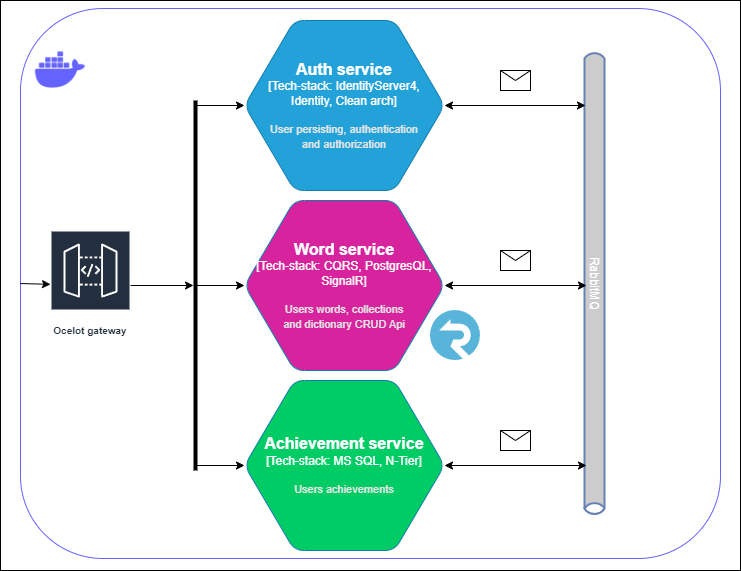

The diagram above was exported from draw.io. Its source (the exported page's mxGraphModel, read from the mxfile embedded in the PNG):
<mxGraphModel dx="1150" dy="505" grid="1" gridSize="10" guides="1" tooltips="1" connect="1" arrows="1" fold="1" page="1" pageScale="1" pageWidth="827" pageHeight="1169" math="0" shadow="0">
  <root>
    <mxCell id="0" />
    <mxCell id="1" parent="0" />
    <mxCell id="KMOM0yqg5npcnnf5ugZ8-1" value="" style="rounded=0;whiteSpace=wrap;html=1;fillColor=none;" parent="1" vertex="1">
      <mxGeometry x="70" y="20" width="740" height="570" as="geometry" />
    </mxCell>
    <mxCell id="-qAndf95PYf1Ypq1E2b5-5" value="" style="rounded=1;whiteSpace=wrap;html=1;fillColor=none;strokeColor=#6563ff;" parent="1" vertex="1">
      <mxGeometry x="90" y="28" width="700" height="550" as="geometry" />
    </mxCell>
    <mxCell id="-qAndf95PYf1Ypq1E2b5-1" value="Ocelot gateway" style="sketch=0;outlineConnect=0;fontColor=#232F3E;gradientColor=none;strokeColor=#ffffff;fillColor=#232F3E;dashed=0;verticalLabelPosition=middle;verticalAlign=bottom;align=center;html=1;whiteSpace=wrap;fontSize=10;fontStyle=1;spacing=3;shape=mxgraph.aws4.productIcon;prIcon=mxgraph.aws4.api_gateway;" parent="1" vertex="1">
      <mxGeometry x="120" y="250" width="80" height="110" as="geometry" />
    </mxCell>
    <mxCell id="-qAndf95PYf1Ypq1E2b5-3" value="" style="shape=image;html=1;verticalAlign=top;verticalLabelPosition=bottom;labelBackgroundColor=#ffffff;imageAspect=0;aspect=fixed;image=https://cdn1.iconfinder.com/data/icons/unicons-line-vol-3/24/docker-128.png" parent="1" vertex="1">
      <mxGeometry x="100" y="60" width="60" height="60" as="geometry" />
    </mxCell>
    <object placeholders="1" c4Type="Auth service" c4Container="Tech-stack" c4Technology="IdentityServer4, &#10;Identity, Clean arch" c4Description="User persisting, authentication &#10;and authorization" label="&lt;font style=&quot;font-size: 16px&quot;&gt;&lt;b&gt;%c4Type%&lt;/b&gt;&lt;/font&gt;&lt;div&gt;[%c4Container%:&amp;nbsp;%c4Technology%]&lt;/div&gt;&lt;br&gt;&lt;div&gt;&lt;font style=&quot;font-size: 11px&quot;&gt;&lt;font color=&quot;#E6E6E6&quot;&gt;%c4Description%&lt;/font&gt;&lt;/div&gt;" id="-qAndf95PYf1Ypq1E2b5-9">
      <mxCell style="shape=hexagon;size=50;perimeter=hexagonPerimeter2;whiteSpace=wrap;html=1;fixedSize=1;rounded=1;labelBackgroundColor=none;fillColor=#23A2D9;fontSize=12;fontColor=#ffffff;align=center;strokeColor=#0E7DAD;metaEdit=1;points=[[0.5,0,0],[1,0.25,0],[1,0.5,0],[1,0.75,0],[0.5,1,0],[0,0.75,0],[0,0.5,0],[0,0.25,0]];resizable=0;" parent="1" vertex="1">
        <mxGeometry x="314" y="40" width="200" height="170" as="geometry" />
      </mxCell>
    </object>
    <mxCell id="-qAndf95PYf1Ypq1E2b5-12" value="RabbitMQ" style="html=1;outlineConnect=0;fillColor=#CCCCCC;strokeColor=#6881B3;gradientColor=none;gradientDirection=north;strokeWidth=2;shape=mxgraph.networks.bus;gradientColor=none;gradientDirection=north;fontColor=#ffffff;perimeter=backbonePerimeter;backboneSize=20;rotation=90;" parent="1" vertex="1">
      <mxGeometry x="431" y="293" width="466" height="20" as="geometry" />
    </mxCell>
    <mxCell id="-qAndf95PYf1Ypq1E2b5-14" value="" style="endArrow=classic;startArrow=classic;html=1;rounded=0;exitX=1;exitY=0.5;exitDx=0;exitDy=0;exitPerimeter=0;" parent="1" source="-qAndf95PYf1Ypq1E2b5-9" target="-qAndf95PYf1Ypq1E2b5-12" edge="1">
      <mxGeometry width="50" height="50" relative="1" as="geometry">
        <mxPoint x="690" y="400" as="sourcePoint" />
        <mxPoint x="520" y="300" as="targetPoint" />
      </mxGeometry>
    </mxCell>
    <mxCell id="-qAndf95PYf1Ypq1E2b5-15" value="" style="shape=message;html=1;html=1;outlineConnect=0;labelPosition=center;verticalLabelPosition=bottom;align=center;verticalAlign=top;fillColor=none;" parent="1" vertex="1">
      <mxGeometry x="570" y="90" width="30" height="20" as="geometry" />
    </mxCell>
    <object placeholders="1" c4Type="Word service" c4Container="Tech-stack" c4Technology="CQRS, PostgresQL, SignalR" c4Description="Users words, collections&#10;and dictionary CRUD Api" label="&lt;font style=&quot;font-size: 16px&quot;&gt;&lt;b&gt;%c4Type%&lt;/b&gt;&lt;/font&gt;&lt;div&gt;[%c4Container%:&amp;nbsp;%c4Technology%]&lt;/div&gt;&lt;br&gt;&lt;div&gt;&lt;font style=&quot;font-size: 11px&quot;&gt;&lt;font color=&quot;#E6E6E6&quot;&gt;%c4Description%&lt;/font&gt;&lt;/div&gt;" id="-qAndf95PYf1Ypq1E2b5-16">
      <mxCell style="shape=hexagon;size=50;perimeter=hexagonPerimeter2;whiteSpace=wrap;html=1;fixedSize=1;rounded=1;labelBackgroundColor=none;fillColor=#d7239e;fontSize=12;fontColor=#ffffff;align=center;strokeColor=#0E7DAD;metaEdit=1;points=[[0.5,0,0],[1,0.25,0],[1,0.5,0],[1,0.75,0],[0.5,1,0],[0,0.75,0],[0,0.5,0],[0,0.25,0]];resizable=0;" parent="1" vertex="1">
        <mxGeometry x="314" y="220" width="200" height="170" as="geometry" />
      </mxCell>
    </object>
    <mxCell id="-qAndf95PYf1Ypq1E2b5-17" value="" style="endArrow=classic;startArrow=classic;html=1;rounded=0;exitX=1;exitY=0.5;exitDx=0;exitDy=0;exitPerimeter=0;" parent="1" edge="1">
      <mxGeometry width="50" height="50" relative="1" as="geometry">
        <mxPoint x="514" y="305" as="sourcePoint" />
        <mxPoint x="656" y="305" as="targetPoint" />
      </mxGeometry>
    </mxCell>
    <mxCell id="-qAndf95PYf1Ypq1E2b5-18" value="" style="shape=message;html=1;html=1;outlineConnect=0;labelPosition=center;verticalLabelPosition=bottom;align=center;verticalAlign=top;fillColor=none;" parent="1" vertex="1">
      <mxGeometry x="570" y="270" width="30" height="20" as="geometry" />
    </mxCell>
    <object placeholders="1" c4Type="Achievement service" c4Container="Tech-stack" c4Technology="MS SQL, N-Tier" c4Description="Users achievements" label="&lt;font style=&quot;font-size: 16px&quot;&gt;&lt;b&gt;%c4Type%&lt;/b&gt;&lt;/font&gt;&lt;div&gt;[%c4Container%:&amp;nbsp;%c4Technology%]&lt;/div&gt;&lt;br&gt;&lt;div&gt;&lt;font style=&quot;font-size: 11px&quot;&gt;&lt;font color=&quot;#E6E6E6&quot;&gt;%c4Description%&lt;/font&gt;&lt;/div&gt;" id="-qAndf95PYf1Ypq1E2b5-19">
      <mxCell style="shape=hexagon;size=50;perimeter=hexagonPerimeter2;whiteSpace=wrap;html=1;fixedSize=1;rounded=1;labelBackgroundColor=none;fillColor=#00CC66;fontSize=12;fontColor=#ffffff;align=center;strokeColor=#0E7DAD;metaEdit=1;points=[[0.5,0,0],[1,0.25,0],[1,0.5,0],[1,0.75,0],[0.5,1,0],[0,0.75,0],[0,0.5,0],[0,0.25,0]];resizable=0;" parent="1" vertex="1">
        <mxGeometry x="314" y="400" width="200" height="170" as="geometry" />
      </mxCell>
    </object>
    <mxCell id="-qAndf95PYf1Ypq1E2b5-20" value="" style="endArrow=classic;startArrow=classic;html=1;rounded=0;exitX=1;exitY=0.5;exitDx=0;exitDy=0;exitPerimeter=0;" parent="1" edge="1">
      <mxGeometry width="50" height="50" relative="1" as="geometry">
        <mxPoint x="514" y="485" as="sourcePoint" />
        <mxPoint x="656" y="485" as="targetPoint" />
      </mxGeometry>
    </mxCell>
    <mxCell id="-qAndf95PYf1Ypq1E2b5-21" value="" style="shape=message;html=1;html=1;outlineConnect=0;labelPosition=center;verticalLabelPosition=bottom;align=center;verticalAlign=top;fillColor=none;" parent="1" vertex="1">
      <mxGeometry x="570" y="450" width="30" height="20" as="geometry" />
    </mxCell>
    <mxCell id="-qAndf95PYf1Ypq1E2b5-22" value="" style="line;strokeWidth=4;direction=south;html=1;perimeter=backbonePerimeter;points=[];outlineConnect=0;strokeColor=#000000;fillColor=#00CC66;" parent="1" vertex="1">
      <mxGeometry x="260" y="120" width="10" height="370" as="geometry" />
    </mxCell>
    <mxCell id="-qAndf95PYf1Ypq1E2b5-23" value="" style="endArrow=classic;html=1;rounded=0;exitX=0;exitY=0.5;exitDx=0;exitDy=0;" parent="1" source="-qAndf95PYf1Ypq1E2b5-5" target="-qAndf95PYf1Ypq1E2b5-1" edge="1">
      <mxGeometry width="50" height="50" relative="1" as="geometry">
        <mxPoint x="460" y="330" as="sourcePoint" />
        <mxPoint x="510" y="280" as="targetPoint" />
      </mxGeometry>
    </mxCell>
    <mxCell id="-qAndf95PYf1Ypq1E2b5-24" value="" style="endArrow=classic;html=1;rounded=0;" parent="1" source="-qAndf95PYf1Ypq1E2b5-1" target="-qAndf95PYf1Ypq1E2b5-22" edge="1">
      <mxGeometry width="50" height="50" relative="1" as="geometry">
        <mxPoint x="460" y="330" as="sourcePoint" />
        <mxPoint x="510" y="280" as="targetPoint" />
      </mxGeometry>
    </mxCell>
    <mxCell id="-qAndf95PYf1Ypq1E2b5-25" value="" style="endArrow=classic;html=1;rounded=0;entryX=0;entryY=0.5;entryDx=0;entryDy=0;entryPerimeter=0;" parent="1" source="-qAndf95PYf1Ypq1E2b5-22" target="-qAndf95PYf1Ypq1E2b5-9" edge="1">
      <mxGeometry width="50" height="50" relative="1" as="geometry">
        <mxPoint x="460" y="330" as="sourcePoint" />
        <mxPoint x="260" y="110" as="targetPoint" />
      </mxGeometry>
    </mxCell>
    <mxCell id="-qAndf95PYf1Ypq1E2b5-26" value="" style="endArrow=classic;html=1;rounded=0;entryX=0;entryY=0.5;entryDx=0;entryDy=0;entryPerimeter=0;" parent="1" source="-qAndf95PYf1Ypq1E2b5-22" target="-qAndf95PYf1Ypq1E2b5-16" edge="1">
      <mxGeometry width="50" height="50" relative="1" as="geometry">
        <mxPoint x="460" y="330" as="sourcePoint" />
        <mxPoint x="510" y="280" as="targetPoint" />
      </mxGeometry>
    </mxCell>
    <mxCell id="-qAndf95PYf1Ypq1E2b5-27" value="" style="endArrow=classic;html=1;rounded=0;entryX=0;entryY=0.5;entryDx=0;entryDy=0;entryPerimeter=0;" parent="1" source="-qAndf95PYf1Ypq1E2b5-22" target="-qAndf95PYf1Ypq1E2b5-19" edge="1">
      <mxGeometry width="50" height="50" relative="1" as="geometry">
        <mxPoint x="270" y="484" as="sourcePoint" />
        <mxPoint x="324" y="315" as="targetPoint" />
      </mxGeometry>
    </mxCell>
    <mxCell id="KMOM0yqg5npcnnf5ugZ8-6" value="" style="sketch=0;aspect=fixed;html=1;points=[];align=center;image;fontSize=12;image=img/lib/mscae/SignalR.svg;fillColor=none;" parent="1" vertex="1">
      <mxGeometry x="500" y="330" width="50" height="50" as="geometry" />
    </mxCell>
  </root>
</mxGraphModel>